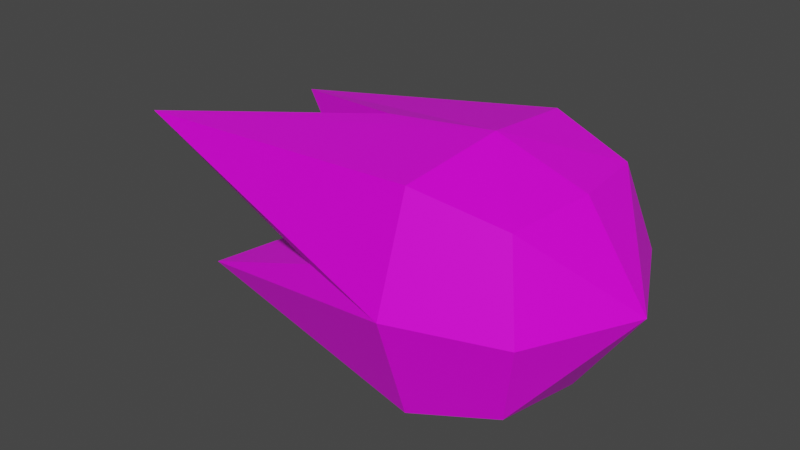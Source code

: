 # Source: witch_projectile.blend  (saved by Blender 2.83.19; exported with 4.5.12 LTS)
import bpy
from mathutils import Matrix  # noqa: F401  (used for matrix-valued properties, if any)

bpy.ops.wm.read_factory_settings(use_empty=True)
scene = bpy.context.scene
scene.name = 'Scene'

# ---- collections
col_collection = bpy.data.collections.new('Collection'); scene.collection.children.link(col_collection)

# ---- images (referenced by path relative to the original .blend; pixels are not part of the script)
import os
ASSET_DIR = os.environ.get("B2B_ASSET_DIR", "")  # directory of the original .blend (textures are referenced by path, not embedded)
HERE = os.path.dirname(os.path.abspath(__file__))  # packed textures are extracted next to this script under _unpacked/

def load_image(name, relpath, width, height, colorspace="sRGB"):
    """Load a texture the original file referenced (path relative to the .blend, or extracted next to this script)."""
    p = next((c for c in (os.path.join(HERE, relpath), os.path.join(ASSET_DIR, relpath)) if relpath and os.path.exists(c)), "")
    if p:
        img = bpy.data.images.load(p, check_existing=True)
        img.name = name
    else:  # same state as the original file: an image datablock whose file is absent (Cycles renders it pink)
        img = bpy.data.images.new(name, width, height)
        img.source = "FILE"
        img.filepath = "//" + (relpath or name)
    img.colorspace_settings.name = colorspace
    return img
img_new_pallete_png = load_image('new_pallete.png', 'new_pallete.png', 1024, 1024, 'sRGB')

# ---- materials (node trees are filled in below, after node groups)
mat_material_013 = bpy.data.materials.new('Material.013')
mat_material_013.alpha_threshold = 0.0
mat_material_013.use_transparent_shadow = False
mat_material_013.line_color = (0.0, 0.0, 0.0, 1.0)

# ---- material node trees
mat_material_013.use_nodes = True; mat_material_013.node_tree.nodes.clear()
_N = mat_material_013.node_tree.nodes; _L = mat_material_013.node_tree.links
n0 = _N.new('ShaderNodeOutputMaterial'); n0.name = 'Material Output'; n0.location = (300, 300)
n1 = _N.new('ShaderNodeBsdfPrincipled'); n1.name = 'Principled BSDF'; n1.location = (10, 300)
n1.distribution = 'GGX'
n1.subsurface_method = 'BURLEY'
n1.inputs[2].default_value = 0.4
n1.inputs[3].default_value = 1.45
n1.inputs[27].default_value = (0.0, 0.0, 0.0, 1.0)
n1.inputs[28].default_value = 1.0
n2 = _N.new('ShaderNodeTexImage'); n2.name = 'Image Texture'; n2.location = (-280, 280)
n2.image = img_new_pallete_png
n2.interpolation = 'Closest'
_L.new(n1.outputs[0], n0.inputs[0])
_L.new(n2.outputs[0], n1.inputs[0])
n0.is_active_output = True

# ---- world
world_world = bpy.data.worlds.new('World'); scene.world = world_world
world_world.use_nodes = True; world_world.node_tree.nodes.clear()
_N = world_world.node_tree.nodes; _L = world_world.node_tree.links
n0 = _N.new('ShaderNodeOutputWorld'); n0.name = 'World Output'; n0.location = (300, 300)
n1 = _N.new('ShaderNodeBackground'); n1.name = 'Background'; n1.location = (10, 300)
n1.inputs[0].default_value = (0.05088, 0.05088, 0.05088, 1.0)
_L.new(n1.outputs[0], n0.inputs[0])
n0.is_active_output = True
world_world.color = (0.05088, 0.05088, 0.05088)
world_world.use_sun_shadow = False
world_world.sun_shadow_jitter_overblur = 0.0

# ---- meshes
me_cube_013 = bpy.data.meshes.new('Cube.013')
me_cube_013.from_pydata([(0.3953, 0.448, 0.448), (0.3953, 0.448, -0.448), (0.3953, -0.448, 0.448), (0.3953, -0.448, -0.448), (-1.48, 0.3719, 0.3719), (-1.291, 0.3719, -0.3719), (-1.883, -0.3719, 0.3719), (-1.48, -0.3719, -0.3719), (-0.6127, 0.0, -0.56), (-0.0527, 0.56, -0.56), (0.5073, 0.56, 9.594e-10), (-0.6127, -0.56, 9.594e-10), (0.5073, -0.56, 9.594e-10), (-0.6127, 0.56, 9.594e-10), (-0.0527, -0.56, 0.56), (0.4646, 0.0, 0.4747), (-0.0527, -0.56, -0.56), (-0.6127, 0.0, 0.56), (-0.0527, 0.56, 0.56), (0.4646, 0.0, -0.4747), (-0.01003, 0.0, -0.6329), (-0.01003, 0.0, 0.6329), (0.7866, 0.0, 9.594e-10), (-0.7994, 0.0, 9.594e-10), (-0.0527, -0.7467, 9.594e-10), (-0.0527, 0.7467, 9.594e-10)], [], [(5, 25, 9), (10, 25, 0), (18, 25, 4), (9, 25, 1), (7, 8, 20), (7, 23, 8), (8, 23, 5), (5, 23, 13), (13, 23, 4), (4, 23, 17), (23, 6, 17), (17, 6, 21), (6, 14, 21), (14, 2, 21), (2, 15, 21), (15, 0, 21), (0, 18, 21), (21, 18, 4), (4, 17, 21), (0, 25, 18), (15, 22, 0), (22, 10, 0), (22, 1, 10), (1, 25, 10), (1, 22, 19), (22, 3, 19), (19, 3, 20), (3, 16, 20), (20, 16, 7), (16, 24, 7), (24, 11, 7), (11, 23, 7), (23, 11, 6), (6, 11, 24), (6, 24, 14), (14, 24, 2), (24, 12, 2), (12, 22, 2), (2, 22, 15), (22, 12, 3), (12, 24, 3), (3, 24, 16), (20, 1, 19), (20, 9, 1), (20, 5, 9), (20, 8, 5), (13, 4, 25), (25, 5, 13)])
_uv = me_cube_013.uv_layers.new(name='UVMap')
_uv.uv.foreach_set('vector', [0.9097, 0.4371, 0.9097, 0.4371, 0.9097, 0.4371, 0.9238, 0.6361, 0.9238, 0.6361, 0.9238, 0.6361, 0.9097, 0.4371, 0.9097, 0.4371, 0.9097, 0.4371, 0.9097, 0.4371, 0.9097, 0.4371, 0.9097, 0.4371, 0.9097, 0.4371, 0.9097, 0.4371, 0.9097, 0.4371, 0.9097, 0.4371, 0.9097, 0.4371, 0.9097, 0.4371, 0.9097, 0.4371, 0.9097, 0.4371, 0.9097, 0.4371, 0.9097, 0.4371, 0.9097, 0.4371, 0.9097, 0.4371, 0.9097, 0.4371, 0.9097, 0.4371, 0.9097, 0.4371, 0.9097, 0.4371, 0.9097, 0.4371, 0.9097, 0.4371, 0.9097, 0.4371, 0.9097, 0.4371, 0.9097, 0.4371, 0.9097, 0.4371, 0.9097, 0.4371, 0.9097, 0.4371, 0.9097, 0.4371, 0.9097, 0.4371, 0.9097, 0.4371, 0.9097, 0.4371, 0.9097, 0.4371, 0.9097, 0.4371, 0.9238, 0.6361, 0.9238, 0.6361, 0.9238, 0.6361, 0.9238, 0.6361, 0.9238, 0.6361, 0.9238, 0.6361, 0.9097, 0.4371, 0.9097, 0.4371, 0.9097, 0.4371, 0.9097, 0.4371, 0.9097, 0.4371, 0.9097, 0.4371, 0.9097, 0.4371, 0.9097, 0.4371, 0.9097, 0.4371, 0.9097, 0.4371, 0.9097, 0.4371, 0.9097, 0.4371, 0.9238, 0.6361, 0.9238, 0.6361, 0.9238, 0.6361, 0.9238, 0.6361, 0.9238, 0.6361, 0.9238, 0.6361, 0.9238, 0.6361, 0.9238, 0.6361, 0.9238, 0.6361, 0.9238, 0.6361, 0.9238, 0.6361, 0.9238, 0.6361, 0.9238, 0.6361, 0.9238, 0.6361, 0.9238, 0.6361, 0.9238, 0.6361, 0.9238, 0.6361, 0.9238, 0.6361, 0.9238, 0.6361, 0.9238, 0.6361, 0.9238, 0.6361, 0.9097, 0.4371, 0.9097, 0.4371, 0.9097, 0.4371, 0.9097, 0.4371, 0.9097, 0.4371, 0.9097, 0.4371, 0.9097, 0.4371, 0.9097, 0.4371, 0.9097, 0.4371, 0.9097, 0.4371, 0.9097, 0.4371, 0.9097, 0.4371, 0.9097, 0.4371, 0.9097, 0.4371, 0.9097, 0.4371, 0.9097, 0.4371, 0.9097, 0.4371, 0.9097, 0.4371, 0.9097, 0.4371, 0.9097, 0.4371, 0.9097, 0.4371, 0.9097, 0.4371, 0.9097, 0.4371, 0.9097, 0.4371, 0.9097, 0.4371, 0.9097, 0.4371, 0.9097, 0.4371, 0.9097, 0.4371, 0.9097, 0.4371, 0.9097, 0.4371, 0.9238, 0.6361, 0.9238, 0.6361, 0.9238, 0.6361, 0.9238, 0.6361, 0.9238, 0.6361, 0.9238, 0.6361, 0.9238, 0.6361, 0.9238, 0.6361, 0.9238, 0.6361, 0.9097, 0.4371, 0.9097, 0.4371, 0.9097, 0.4371, 0.9097, 0.4371, 0.9097, 0.4371, 0.9097, 0.4371, 0.9238, 0.6361, 0.9238, 0.6361, 0.9238, 0.6361, 0.9097, 0.4371, 0.9097, 0.4371, 0.9097, 0.4371, 0.9097, 0.4371, 0.9097, 0.4371, 0.9097, 0.4371, 0.9097, 0.4371, 0.9097, 0.4371, 0.9097, 0.4371, 0.9097, 0.4371, 0.9097, 0.4371, 0.9097, 0.4371, 0.9097, 0.4371, 0.9097, 0.4371, 0.9097, 0.4371])
me_cube_013.materials.append(mat_material_013)
me_cube_013.use_remesh_preserve_volume = False
me_cube_013.use_remesh_preserve_attributes = False
me_cube_013.use_mirror_vertex_groups = False
me_cube_013.update()

# ---- objects
ob_witch_projectile = bpy.data.objects.new('witch_projectile', me_cube_013)

# ---- transforms, parenting, visibility, modifiers, constraints
ob_witch_projectile.location = (0.0, 0.0, 0.0)
ob_witch_projectile.scale = (0.6054, 0.6054, 0.6054)
ob_witch_projectile.lock_rotations_4d = False
ob_witch_projectile.empty_display_type = 'ARROWS'
ob_witch_projectile.lineart.crease_threshold = 0.0

# ---- collection membership
col_collection.objects.link(ob_witch_projectile)

# ---- scene / render settings (as saved in the file)
scene.frame_start = 1; scene.frame_end = 250; scene.frame_set(1)
scene.render.engine = 'BLENDER_EEVEE_NEXT'
scene.cycles.use_denoising = False
scene.cycles.samples = 128
scene.cycles.sampling_pattern = 'TABULATED_SOBOL'
scene.cycles.use_adaptive_sampling = False
scene.cycles.use_light_tree = False
scene.view_settings.view_transform = 'Filmic'
bpy.context.view_layer.update()

# ---- added for rendering (the .blend has no active camera and no usable light): camera, sun
cam_auto = bpy.data.cameras.new('AutoCamera')
cam_auto.lens = 50.0
cam_auto.sensor_width = 36.0
cam_auto.clip_end = 1000.0
ob_auto_camera = bpy.data.objects.new('AutoCamera', cam_auto)
scene.collection.objects.link(ob_auto_camera)
ob_auto_camera.location = (1.52222, -2.22479, 1.48319)
ob_auto_camera.rotation_euler = (1.09748, -7.21219e-08, 0.694738)
scene.camera = ob_auto_camera
light_auto_sun = bpy.data.lights.new('AutoSun', 'SUN')
light_auto_sun.energy = 3.0
light_auto_sun.angle = 0.0523599
ob_auto_sun = bpy.data.objects.new('AutoSun', light_auto_sun)
scene.collection.objects.link(ob_auto_sun)
ob_auto_sun.rotation_euler = (0.872665, 0.174533, 0.523599)
bpy.context.view_layer.update()
